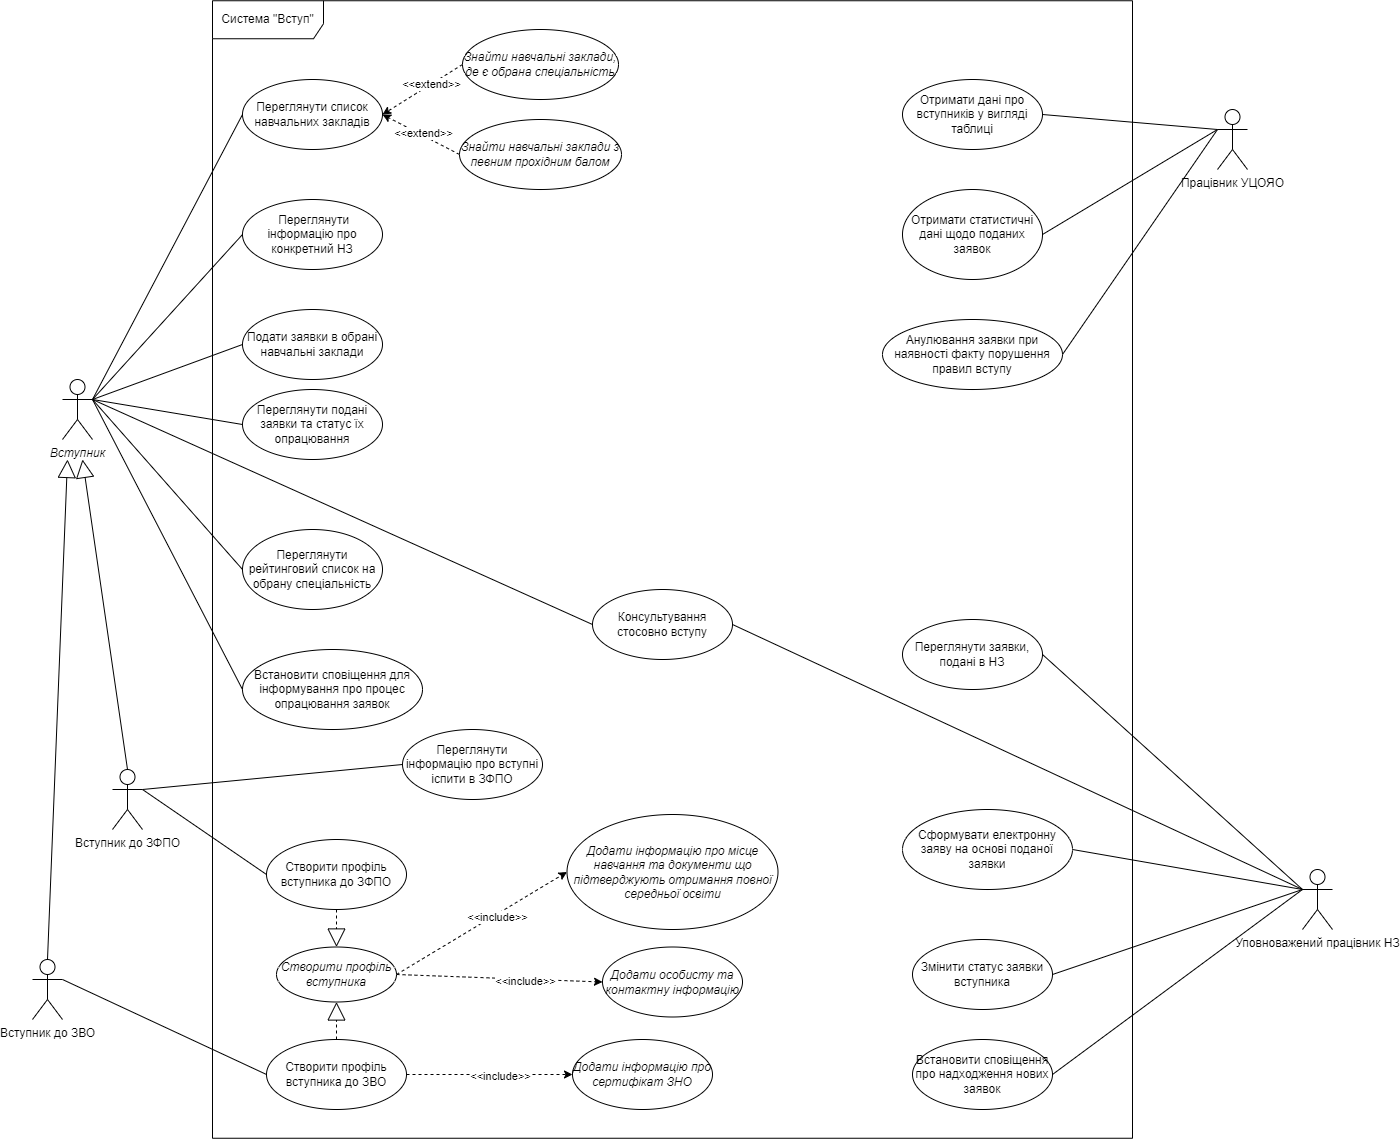

The diagram above was exported from draw.io. Its source (the exported page's mxGraphModel, read from the mxfile embedded in the PNG):
<mxGraphModel dx="2031" dy="1236" grid="1" gridSize="10" guides="1" tooltips="1" connect="1" arrows="1" fold="1" page="1" pageScale="1" pageWidth="827" pageHeight="1169" math="0" shadow="0">
  <root>
    <mxCell id="0" />
    <mxCell id="1" parent="0" />
    <mxCell id="vFRldxFbRhw2Lpz5MbTq-1" value="Система &quot;Вступ&quot;" style="shape=umlFrame;whiteSpace=wrap;html=1;width=111;height=38;" parent="1" vertex="1">
      <mxGeometry x="220" y="351.25" width="920" height="1137.5" as="geometry" />
    </mxCell>
    <mxCell id="vFRldxFbRhw2Lpz5MbTq-2" value="Переглянути список навчальних закладів" style="ellipse;whiteSpace=wrap;html=1;" parent="1" vertex="1">
      <mxGeometry x="250" y="430" width="140" height="70" as="geometry" />
    </mxCell>
    <mxCell id="vFRldxFbRhw2Lpz5MbTq-7" style="edgeStyle=none;rounded=0;orthogonalLoop=1;jettySize=auto;html=1;exitX=0;exitY=0.5;exitDx=0;exitDy=0;entryX=1;entryY=0.5;entryDx=0;entryDy=0;dashed=1;" parent="1" source="vFRldxFbRhw2Lpz5MbTq-3" target="vFRldxFbRhw2Lpz5MbTq-2" edge="1">
      <mxGeometry relative="1" as="geometry" />
    </mxCell>
    <mxCell id="vFRldxFbRhw2Lpz5MbTq-59" value="&amp;lt;&amp;lt;extend&amp;gt;&amp;gt;" style="edgeLabel;html=1;align=center;verticalAlign=middle;resizable=0;points=[];" parent="vFRldxFbRhw2Lpz5MbTq-7" vertex="1" connectable="0">
      <mxGeometry x="-0.2092" y="-1" relative="1" as="geometry">
        <mxPoint as="offset" />
      </mxGeometry>
    </mxCell>
    <mxCell id="vFRldxFbRhw2Lpz5MbTq-3" value="&lt;i&gt;Знайти навчальні заклади, де є обрана спеціальність&lt;/i&gt;" style="ellipse;whiteSpace=wrap;html=1;" parent="1" vertex="1">
      <mxGeometry x="470" y="380" width="156" height="70" as="geometry" />
    </mxCell>
    <mxCell id="vFRldxFbRhw2Lpz5MbTq-12" style="edgeStyle=none;rounded=0;orthogonalLoop=1;jettySize=auto;html=1;exitX=0;exitY=0.5;exitDx=0;exitDy=0;entryX=1;entryY=0.5;entryDx=0;entryDy=0;dashed=1;" parent="1" source="vFRldxFbRhw2Lpz5MbTq-10" target="vFRldxFbRhw2Lpz5MbTq-2" edge="1">
      <mxGeometry relative="1" as="geometry" />
    </mxCell>
    <mxCell id="vFRldxFbRhw2Lpz5MbTq-60" value="&amp;lt;&amp;lt;extend&amp;gt;&amp;gt;" style="edgeLabel;html=1;align=center;verticalAlign=middle;resizable=0;points=[];" parent="vFRldxFbRhw2Lpz5MbTq-12" vertex="1" connectable="0">
      <mxGeometry x="0.1587" y="2" relative="1" as="geometry">
        <mxPoint x="9" as="offset" />
      </mxGeometry>
    </mxCell>
    <mxCell id="vFRldxFbRhw2Lpz5MbTq-10" value="&lt;i&gt;Знайти навчальні заклади з певним прохідним балом&lt;/i&gt;" style="ellipse;whiteSpace=wrap;html=1;" parent="1" vertex="1">
      <mxGeometry x="467" y="470" width="162" height="70" as="geometry" />
    </mxCell>
    <mxCell id="vFRldxFbRhw2Lpz5MbTq-11" value="&amp;nbsp;Переглянути інформацію про конкретний НЗ" style="ellipse;whiteSpace=wrap;html=1;" parent="1" vertex="1">
      <mxGeometry x="250" y="550" width="140" height="70" as="geometry" />
    </mxCell>
    <mxCell id="vFRldxFbRhw2Lpz5MbTq-13" value="Подати заявки в обрані навчальні заклади" style="ellipse;whiteSpace=wrap;html=1;" parent="1" vertex="1">
      <mxGeometry x="250" y="660" width="140" height="70" as="geometry" />
    </mxCell>
    <mxCell id="vFRldxFbRhw2Lpz5MbTq-14" value="Переглянути подані заявки та статус їх опрацювання" style="ellipse;whiteSpace=wrap;html=1;" parent="1" vertex="1">
      <mxGeometry x="250" y="740" width="140" height="70" as="geometry" />
    </mxCell>
    <mxCell id="vFRldxFbRhw2Lpz5MbTq-15" value="Переглянути рейтинговий список на обрану спеціальність" style="ellipse;whiteSpace=wrap;html=1;" parent="1" vertex="1">
      <mxGeometry x="250" y="880" width="140" height="80" as="geometry" />
    </mxCell>
    <mxCell id="vFRldxFbRhw2Lpz5MbTq-16" value="Встановити сповіщення для інформування про процес опрацювання заявок" style="ellipse;whiteSpace=wrap;html=1;" parent="1" vertex="1">
      <mxGeometry x="250" y="1000" width="180" height="80" as="geometry" />
    </mxCell>
    <mxCell id="vFRldxFbRhw2Lpz5MbTq-21" style="edgeStyle=none;rounded=0;orthogonalLoop=1;jettySize=auto;html=1;exitX=1;exitY=0.3333333333333333;exitDx=0;exitDy=0;exitPerimeter=0;entryX=0;entryY=0.5;entryDx=0;entryDy=0;endArrow=none;endFill=0;" parent="1" source="vFRldxFbRhw2Lpz5MbTq-17" target="vFRldxFbRhw2Lpz5MbTq-2" edge="1">
      <mxGeometry relative="1" as="geometry" />
    </mxCell>
    <mxCell id="vFRldxFbRhw2Lpz5MbTq-22" style="edgeStyle=none;rounded=0;orthogonalLoop=1;jettySize=auto;html=1;exitX=1;exitY=0.3333333333333333;exitDx=0;exitDy=0;exitPerimeter=0;entryX=0;entryY=0.5;entryDx=0;entryDy=0;endArrow=none;endFill=0;" parent="1" source="vFRldxFbRhw2Lpz5MbTq-17" target="vFRldxFbRhw2Lpz5MbTq-11" edge="1">
      <mxGeometry relative="1" as="geometry" />
    </mxCell>
    <mxCell id="vFRldxFbRhw2Lpz5MbTq-23" style="edgeStyle=none;rounded=0;orthogonalLoop=1;jettySize=auto;html=1;exitX=1;exitY=0.3333333333333333;exitDx=0;exitDy=0;exitPerimeter=0;entryX=0;entryY=0.5;entryDx=0;entryDy=0;endArrow=none;endFill=0;" parent="1" source="vFRldxFbRhw2Lpz5MbTq-17" target="vFRldxFbRhw2Lpz5MbTq-13" edge="1">
      <mxGeometry relative="1" as="geometry" />
    </mxCell>
    <mxCell id="vFRldxFbRhw2Lpz5MbTq-24" style="edgeStyle=none;rounded=0;orthogonalLoop=1;jettySize=auto;html=1;exitX=1;exitY=0.3333333333333333;exitDx=0;exitDy=0;exitPerimeter=0;entryX=0;entryY=0.5;entryDx=0;entryDy=0;endArrow=none;endFill=0;" parent="1" source="vFRldxFbRhw2Lpz5MbTq-17" target="vFRldxFbRhw2Lpz5MbTq-14" edge="1">
      <mxGeometry relative="1" as="geometry" />
    </mxCell>
    <mxCell id="vFRldxFbRhw2Lpz5MbTq-25" style="edgeStyle=none;rounded=0;orthogonalLoop=1;jettySize=auto;html=1;exitX=1;exitY=0.3333333333333333;exitDx=0;exitDy=0;exitPerimeter=0;entryX=0;entryY=0.5;entryDx=0;entryDy=0;endArrow=none;endFill=0;" parent="1" source="vFRldxFbRhw2Lpz5MbTq-17" target="vFRldxFbRhw2Lpz5MbTq-15" edge="1">
      <mxGeometry relative="1" as="geometry" />
    </mxCell>
    <mxCell id="vFRldxFbRhw2Lpz5MbTq-26" style="edgeStyle=none;rounded=0;orthogonalLoop=1;jettySize=auto;html=1;exitX=1;exitY=0.3333333333333333;exitDx=0;exitDy=0;exitPerimeter=0;entryX=0;entryY=0.5;entryDx=0;entryDy=0;endArrow=none;endFill=0;" parent="1" source="vFRldxFbRhw2Lpz5MbTq-17" target="vFRldxFbRhw2Lpz5MbTq-16" edge="1">
      <mxGeometry relative="1" as="geometry" />
    </mxCell>
    <mxCell id="vFRldxFbRhw2Lpz5MbTq-77" style="edgeStyle=none;rounded=0;orthogonalLoop=1;jettySize=auto;html=1;exitX=1;exitY=0.3333333333333333;exitDx=0;exitDy=0;exitPerimeter=0;entryX=0;entryY=0.5;entryDx=0;entryDy=0;startArrow=none;startFill=0;endArrow=none;endFill=0;" parent="1" source="vFRldxFbRhw2Lpz5MbTq-17" target="vFRldxFbRhw2Lpz5MbTq-76" edge="1">
      <mxGeometry relative="1" as="geometry" />
    </mxCell>
    <mxCell id="vFRldxFbRhw2Lpz5MbTq-17" value="&lt;i&gt;Вступник&lt;/i&gt;" style="shape=umlActor;verticalLabelPosition=bottom;verticalAlign=top;html=1;" parent="1" vertex="1">
      <mxGeometry x="70" y="730" width="30" height="60" as="geometry" />
    </mxCell>
    <mxCell id="vFRldxFbRhw2Lpz5MbTq-39" style="edgeStyle=none;rounded=0;orthogonalLoop=1;jettySize=auto;html=1;exitX=1;exitY=0.3333333333333333;exitDx=0;exitDy=0;exitPerimeter=0;entryX=0;entryY=0.5;entryDx=0;entryDy=0;endArrow=none;endFill=0;" parent="1" source="vFRldxFbRhw2Lpz5MbTq-27" target="vFRldxFbRhw2Lpz5MbTq-34" edge="1">
      <mxGeometry relative="1" as="geometry" />
    </mxCell>
    <mxCell id="vFRldxFbRhw2Lpz5MbTq-27" value="Вступник до ЗВО" style="shape=umlActor;verticalLabelPosition=bottom;verticalAlign=top;html=1;" parent="1" vertex="1">
      <mxGeometry x="40" y="1310" width="30" height="60" as="geometry" />
    </mxCell>
    <mxCell id="vFRldxFbRhw2Lpz5MbTq-40" style="edgeStyle=none;rounded=0;orthogonalLoop=1;jettySize=auto;html=1;exitX=1;exitY=0.3333333333333333;exitDx=0;exitDy=0;exitPerimeter=0;entryX=0;entryY=0.5;entryDx=0;entryDy=0;endArrow=none;endFill=0;" parent="1" source="vFRldxFbRhw2Lpz5MbTq-28" target="vFRldxFbRhw2Lpz5MbTq-37" edge="1">
      <mxGeometry relative="1" as="geometry" />
    </mxCell>
    <mxCell id="vFRldxFbRhw2Lpz5MbTq-42" style="edgeStyle=none;rounded=0;orthogonalLoop=1;jettySize=auto;html=1;exitX=1;exitY=0.3333333333333333;exitDx=0;exitDy=0;exitPerimeter=0;entryX=0;entryY=0.5;entryDx=0;entryDy=0;endArrow=none;endFill=0;" parent="1" source="vFRldxFbRhw2Lpz5MbTq-28" target="vFRldxFbRhw2Lpz5MbTq-41" edge="1">
      <mxGeometry relative="1" as="geometry" />
    </mxCell>
    <mxCell id="vFRldxFbRhw2Lpz5MbTq-28" value="Вступник до ЗФПО" style="shape=umlActor;verticalLabelPosition=bottom;verticalAlign=top;html=1;" parent="1" vertex="1">
      <mxGeometry x="120" y="1120" width="30" height="60" as="geometry" />
    </mxCell>
    <mxCell id="vFRldxFbRhw2Lpz5MbTq-30" value="" style="endArrow=block;endSize=16;endFill=0;html=1;rounded=0;exitX=0.5;exitY=0;exitDx=0;exitDy=0;exitPerimeter=0;" parent="1" source="vFRldxFbRhw2Lpz5MbTq-27" edge="1">
      <mxGeometry width="160" relative="1" as="geometry">
        <mxPoint x="30" y="940" as="sourcePoint" />
        <mxPoint x="75" y="810" as="targetPoint" />
      </mxGeometry>
    </mxCell>
    <mxCell id="vFRldxFbRhw2Lpz5MbTq-31" value="" style="endArrow=block;endSize=16;endFill=0;html=1;rounded=0;exitX=0.5;exitY=0;exitDx=0;exitDy=0;exitPerimeter=0;" parent="1" source="vFRldxFbRhw2Lpz5MbTq-28" edge="1">
      <mxGeometry x="-0.0208" y="-37" width="160" relative="1" as="geometry">
        <mxPoint x="140" y="1180" as="sourcePoint" />
        <mxPoint x="90" y="810" as="targetPoint" />
        <mxPoint as="offset" />
      </mxGeometry>
    </mxCell>
    <mxCell id="vFRldxFbRhw2Lpz5MbTq-48" style="edgeStyle=none;rounded=0;orthogonalLoop=1;jettySize=auto;html=1;exitX=1;exitY=0.5;exitDx=0;exitDy=0;entryX=0;entryY=0.5;entryDx=0;entryDy=0;endArrow=classic;endFill=1;dashed=1;startArrow=none;startFill=0;" parent="1" source="vFRldxFbRhw2Lpz5MbTq-34" target="vFRldxFbRhw2Lpz5MbTq-36" edge="1">
      <mxGeometry relative="1" as="geometry" />
    </mxCell>
    <mxCell id="vFRldxFbRhw2Lpz5MbTq-58" value="&amp;lt;&amp;lt;include&amp;gt;&amp;gt;" style="edgeLabel;html=1;align=center;verticalAlign=middle;resizable=0;points=[];" parent="vFRldxFbRhw2Lpz5MbTq-48" vertex="1" connectable="0">
      <mxGeometry x="0.1177" y="-1" relative="1" as="geometry">
        <mxPoint as="offset" />
      </mxGeometry>
    </mxCell>
    <mxCell id="vFRldxFbRhw2Lpz5MbTq-34" value="Створити профіль вступника до ЗВО" style="ellipse;whiteSpace=wrap;html=1;" parent="1" vertex="1">
      <mxGeometry x="274" y="1390" width="140" height="70" as="geometry" />
    </mxCell>
    <mxCell id="vFRldxFbRhw2Lpz5MbTq-35" value="&lt;i&gt;Додати особисту та контактну інформацію&lt;/i&gt;" style="ellipse;whiteSpace=wrap;html=1;" parent="1" vertex="1">
      <mxGeometry x="610" y="1297.5" width="140" height="70" as="geometry" />
    </mxCell>
    <mxCell id="vFRldxFbRhw2Lpz5MbTq-36" value="&lt;i&gt;Додати інформацію про сертифікат ЗНО&lt;/i&gt;" style="ellipse;whiteSpace=wrap;html=1;" parent="1" vertex="1">
      <mxGeometry x="580" y="1390" width="140" height="70" as="geometry" />
    </mxCell>
    <mxCell id="vFRldxFbRhw2Lpz5MbTq-37" value="Переглянути інформацію про вступні іспити в ЗФПО" style="ellipse;whiteSpace=wrap;html=1;" parent="1" vertex="1">
      <mxGeometry x="410" y="1080" width="140" height="70" as="geometry" />
    </mxCell>
    <mxCell id="vFRldxFbRhw2Lpz5MbTq-41" value="Створити профіль вступника до ЗФПО" style="ellipse;whiteSpace=wrap;html=1;" parent="1" vertex="1">
      <mxGeometry x="274" y="1190" width="140" height="70" as="geometry" />
    </mxCell>
    <mxCell id="vFRldxFbRhw2Lpz5MbTq-43" value="&lt;i&gt;Додати інформацію про місце навчання та документи що підтверджують отримання повної середньої освіти&lt;/i&gt;" style="ellipse;whiteSpace=wrap;html=1;" parent="1" vertex="1">
      <mxGeometry x="574.5" y="1165" width="211" height="115" as="geometry" />
    </mxCell>
    <mxCell id="vFRldxFbRhw2Lpz5MbTq-61" style="edgeStyle=none;rounded=0;orthogonalLoop=1;jettySize=auto;html=1;exitX=0;exitY=0.3333333333333333;exitDx=0;exitDy=0;exitPerimeter=0;entryX=1;entryY=0.5;entryDx=0;entryDy=0;startArrow=none;startFill=0;endArrow=none;endFill=0;" parent="1" source="vFRldxFbRhw2Lpz5MbTq-49" target="vFRldxFbRhw2Lpz5MbTq-52" edge="1">
      <mxGeometry relative="1" as="geometry" />
    </mxCell>
    <mxCell id="vFRldxFbRhw2Lpz5MbTq-62" style="edgeStyle=none;rounded=0;orthogonalLoop=1;jettySize=auto;html=1;exitX=0;exitY=0.3333333333333333;exitDx=0;exitDy=0;exitPerimeter=0;entryX=1;entryY=0.5;entryDx=0;entryDy=0;startArrow=none;startFill=0;endArrow=none;endFill=0;" parent="1" source="vFRldxFbRhw2Lpz5MbTq-49" target="vFRldxFbRhw2Lpz5MbTq-53" edge="1">
      <mxGeometry relative="1" as="geometry" />
    </mxCell>
    <mxCell id="vFRldxFbRhw2Lpz5MbTq-64" style="edgeStyle=none;rounded=0;orthogonalLoop=1;jettySize=auto;html=1;exitX=0;exitY=0.3333333333333333;exitDx=0;exitDy=0;exitPerimeter=0;entryX=1;entryY=0.5;entryDx=0;entryDy=0;startArrow=none;startFill=0;endArrow=none;endFill=0;" parent="1" source="vFRldxFbRhw2Lpz5MbTq-49" target="vFRldxFbRhw2Lpz5MbTq-63" edge="1">
      <mxGeometry relative="1" as="geometry" />
    </mxCell>
    <mxCell id="vFRldxFbRhw2Lpz5MbTq-49" value="Працівник УЦОЯО" style="shape=umlActor;verticalLabelPosition=bottom;verticalAlign=top;html=1;" parent="1" vertex="1">
      <mxGeometry x="1225" y="460" width="30" height="60" as="geometry" />
    </mxCell>
    <mxCell id="vFRldxFbRhw2Lpz5MbTq-52" value="Отримати дані про вступників у вигляді таблиці" style="ellipse;whiteSpace=wrap;html=1;" parent="1" vertex="1">
      <mxGeometry x="910" y="430" width="140" height="70" as="geometry" />
    </mxCell>
    <mxCell id="vFRldxFbRhw2Lpz5MbTq-53" value="Отримати статистичні дані щодо поданих заявок" style="ellipse;whiteSpace=wrap;html=1;" parent="1" vertex="1">
      <mxGeometry x="910" y="540" width="140" height="90" as="geometry" />
    </mxCell>
    <mxCell id="vFRldxFbRhw2Lpz5MbTq-63" value="Анулювання заявки при наявності факту порушення правил вступу" style="ellipse;whiteSpace=wrap;html=1;" parent="1" vertex="1">
      <mxGeometry x="890" y="670" width="180" height="70" as="geometry" />
    </mxCell>
    <mxCell id="vFRldxFbRhw2Lpz5MbTq-68" style="edgeStyle=none;rounded=0;orthogonalLoop=1;jettySize=auto;html=1;exitX=0;exitY=0.3333333333333333;exitDx=0;exitDy=0;exitPerimeter=0;entryX=1;entryY=0.5;entryDx=0;entryDy=0;startArrow=none;startFill=0;endArrow=none;endFill=0;" parent="1" source="vFRldxFbRhw2Lpz5MbTq-65" target="vFRldxFbRhw2Lpz5MbTq-67" edge="1">
      <mxGeometry relative="1" as="geometry" />
    </mxCell>
    <mxCell id="vFRldxFbRhw2Lpz5MbTq-72" style="edgeStyle=none;rounded=0;orthogonalLoop=1;jettySize=auto;html=1;exitX=0;exitY=0.3333333333333333;exitDx=0;exitDy=0;exitPerimeter=0;entryX=1;entryY=0.5;entryDx=0;entryDy=0;startArrow=none;startFill=0;endArrow=none;endFill=0;" parent="1" source="vFRldxFbRhw2Lpz5MbTq-65" target="vFRldxFbRhw2Lpz5MbTq-69" edge="1">
      <mxGeometry relative="1" as="geometry" />
    </mxCell>
    <mxCell id="vFRldxFbRhw2Lpz5MbTq-73" style="edgeStyle=none;rounded=0;orthogonalLoop=1;jettySize=auto;html=1;exitX=0;exitY=0.3333333333333333;exitDx=0;exitDy=0;exitPerimeter=0;entryX=1;entryY=0.5;entryDx=0;entryDy=0;startArrow=none;startFill=0;endArrow=none;endFill=0;" parent="1" source="vFRldxFbRhw2Lpz5MbTq-65" target="vFRldxFbRhw2Lpz5MbTq-70" edge="1">
      <mxGeometry relative="1" as="geometry" />
    </mxCell>
    <mxCell id="vFRldxFbRhw2Lpz5MbTq-75" style="edgeStyle=none;rounded=0;orthogonalLoop=1;jettySize=auto;html=1;exitX=0;exitY=0.3333333333333333;exitDx=0;exitDy=0;exitPerimeter=0;entryX=1;entryY=0.5;entryDx=0;entryDy=0;startArrow=none;startFill=0;endArrow=none;endFill=0;" parent="1" source="vFRldxFbRhw2Lpz5MbTq-65" target="vFRldxFbRhw2Lpz5MbTq-71" edge="1">
      <mxGeometry relative="1" as="geometry" />
    </mxCell>
    <mxCell id="vFRldxFbRhw2Lpz5MbTq-65" value="Уповноважений працівник НЗ&lt;br&gt;" style="shape=umlActor;verticalLabelPosition=bottom;verticalAlign=top;html=1;" parent="1" vertex="1">
      <mxGeometry x="1310" y="1220" width="30" height="60" as="geometry" />
    </mxCell>
    <mxCell id="vFRldxFbRhw2Lpz5MbTq-67" value="Переглянути заявки, подані в НЗ" style="ellipse;whiteSpace=wrap;html=1;" parent="1" vertex="1">
      <mxGeometry x="910" y="970" width="140" height="70" as="geometry" />
    </mxCell>
    <mxCell id="vFRldxFbRhw2Lpz5MbTq-69" value="Сформувати електронну заяву на основі поданої заявки" style="ellipse;whiteSpace=wrap;html=1;" parent="1" vertex="1">
      <mxGeometry x="910" y="1160" width="170" height="80" as="geometry" />
    </mxCell>
    <mxCell id="vFRldxFbRhw2Lpz5MbTq-70" value="Змінити статус заявки вступника" style="ellipse;whiteSpace=wrap;html=1;" parent="1" vertex="1">
      <mxGeometry x="920" y="1290" width="140" height="70" as="geometry" />
    </mxCell>
    <mxCell id="vFRldxFbRhw2Lpz5MbTq-71" value="Встановити сповіщення про надходження нових заявок" style="ellipse;whiteSpace=wrap;html=1;" parent="1" vertex="1">
      <mxGeometry x="920" y="1390" width="140" height="70" as="geometry" />
    </mxCell>
    <mxCell id="vFRldxFbRhw2Lpz5MbTq-78" style="edgeStyle=none;rounded=0;orthogonalLoop=1;jettySize=auto;html=1;exitX=1;exitY=0.5;exitDx=0;exitDy=0;startArrow=none;startFill=0;endArrow=none;endFill=0;" parent="1" source="vFRldxFbRhw2Lpz5MbTq-76" edge="1">
      <mxGeometry relative="1" as="geometry">
        <mxPoint x="1310" y="1240" as="targetPoint" />
      </mxGeometry>
    </mxCell>
    <mxCell id="vFRldxFbRhw2Lpz5MbTq-76" value="Консультування стосовно вступу" style="ellipse;whiteSpace=wrap;html=1;" parent="1" vertex="1">
      <mxGeometry x="600" y="940" width="140" height="70" as="geometry" />
    </mxCell>
    <mxCell id="vFRldxFbRhw2Lpz5MbTq-82" style="edgeStyle=none;rounded=0;orthogonalLoop=1;jettySize=auto;html=1;exitX=1;exitY=0.5;exitDx=0;exitDy=0;entryX=0;entryY=0.5;entryDx=0;entryDy=0;startArrow=none;startFill=0;endArrow=classic;endFill=1;dashed=1;" parent="1" source="vFRldxFbRhw2Lpz5MbTq-79" target="vFRldxFbRhw2Lpz5MbTq-35" edge="1">
      <mxGeometry relative="1" as="geometry" />
    </mxCell>
    <mxCell id="vFRldxFbRhw2Lpz5MbTq-85" value="&amp;lt;&amp;lt;include&amp;gt;&amp;gt;" style="edgeLabel;html=1;align=center;verticalAlign=middle;resizable=0;points=[];" parent="vFRldxFbRhw2Lpz5MbTq-82" vertex="1" connectable="0">
      <mxGeometry x="0.2483" y="-2" relative="1" as="geometry">
        <mxPoint as="offset" />
      </mxGeometry>
    </mxCell>
    <mxCell id="vFRldxFbRhw2Lpz5MbTq-83" style="edgeStyle=none;rounded=0;orthogonalLoop=1;jettySize=auto;html=1;exitX=1;exitY=0.5;exitDx=0;exitDy=0;entryX=0;entryY=0.5;entryDx=0;entryDy=0;startArrow=none;startFill=0;endArrow=classic;endFill=1;dashed=1;" parent="1" source="vFRldxFbRhw2Lpz5MbTq-79" target="vFRldxFbRhw2Lpz5MbTq-43" edge="1">
      <mxGeometry relative="1" as="geometry" />
    </mxCell>
    <mxCell id="vFRldxFbRhw2Lpz5MbTq-84" value="&amp;lt;&amp;lt;include&amp;gt;&amp;gt;" style="edgeLabel;html=1;align=center;verticalAlign=middle;resizable=0;points=[];" parent="vFRldxFbRhw2Lpz5MbTq-83" vertex="1" connectable="0">
      <mxGeometry x="0.1666" y="-2" relative="1" as="geometry">
        <mxPoint as="offset" />
      </mxGeometry>
    </mxCell>
    <mxCell id="vFRldxFbRhw2Lpz5MbTq-79" value="&lt;i&gt;Створити профіль вступника&lt;/i&gt;" style="ellipse;whiteSpace=wrap;html=1;" parent="1" vertex="1">
      <mxGeometry x="284" y="1297.5" width="120" height="55" as="geometry" />
    </mxCell>
    <mxCell id="vFRldxFbRhw2Lpz5MbTq-86" value="" style="endArrow=block;endSize=16;endFill=0;html=1;rounded=0;dashed=1;exitX=0.5;exitY=0;exitDx=0;exitDy=0;entryX=0.5;entryY=1;entryDx=0;entryDy=0;" parent="1" source="vFRldxFbRhw2Lpz5MbTq-34" target="vFRldxFbRhw2Lpz5MbTq-79" edge="1">
      <mxGeometry width="160" relative="1" as="geometry">
        <mxPoint x="410" y="1380" as="sourcePoint" />
        <mxPoint x="570" y="1380" as="targetPoint" />
      </mxGeometry>
    </mxCell>
    <mxCell id="vFRldxFbRhw2Lpz5MbTq-87" value="" style="endArrow=block;endSize=16;endFill=0;html=1;rounded=0;dashed=1;exitX=0.5;exitY=1;exitDx=0;exitDy=0;entryX=0.5;entryY=0;entryDx=0;entryDy=0;" parent="1" source="vFRldxFbRhw2Lpz5MbTq-41" target="vFRldxFbRhw2Lpz5MbTq-79" edge="1">
      <mxGeometry x="0.012" width="160" relative="1" as="geometry">
        <mxPoint x="330" y="1260" as="sourcePoint" />
        <mxPoint x="490" y="1260" as="targetPoint" />
        <mxPoint as="offset" />
      </mxGeometry>
    </mxCell>
  </root>
</mxGraphModel>